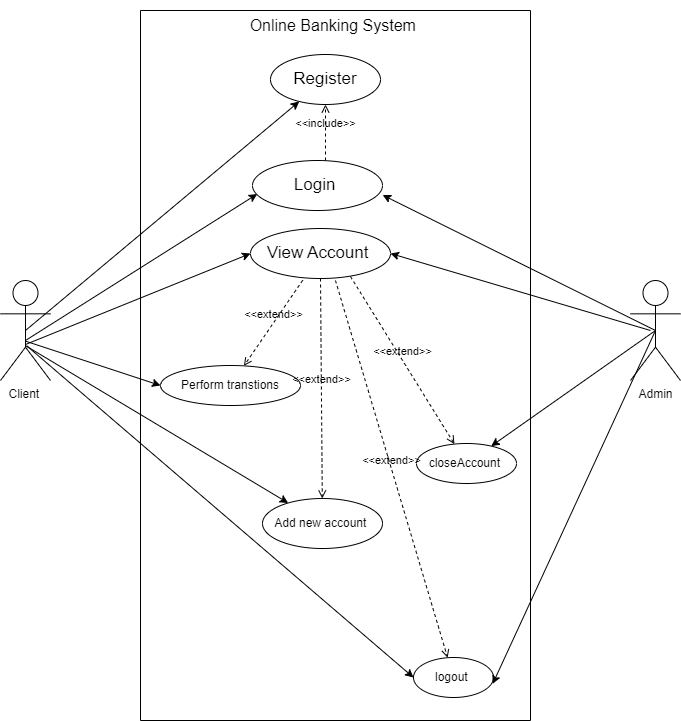

The diagram above was exported from draw.io. Its source (the exported page's mxGraphModel, read from the mxfile embedded in the PNG):
<mxGraphModel dx="880" dy="452" grid="0" gridSize="10" guides="1" tooltips="1" connect="1" arrows="1" fold="1" page="1" pageScale="1" pageWidth="827" pageHeight="1169" background="#FFFFFF" math="0" shadow="0">
  <root>
    <mxCell id="0" />
    <mxCell id="1" parent="0" />
    <mxCell id="zviV2XdOd9_nSVR0M_CM-2" value="Client&amp;nbsp;" style="shape=umlActor;verticalLabelPosition=bottom;verticalAlign=top;html=1;" parent="1" vertex="1">
      <mxGeometry x="70" y="350" width="50" height="100" as="geometry" />
    </mxCell>
    <mxCell id="zviV2XdOd9_nSVR0M_CM-3" value="Admin&lt;br&gt;" style="shape=umlActor;verticalLabelPosition=bottom;verticalAlign=top;html=1;" parent="1" vertex="1">
      <mxGeometry x="700" y="350" width="50" height="100" as="geometry" />
    </mxCell>
    <mxCell id="zviV2XdOd9_nSVR0M_CM-9" value="" style="swimlane;startSize=0;" parent="1" vertex="1">
      <mxGeometry x="210" y="80" width="390" height="710" as="geometry" />
    </mxCell>
    <mxCell id="zviV2XdOd9_nSVR0M_CM-6" value="&lt;font style=&quot;font-size: 16px;&quot;&gt;Online Banking System&amp;nbsp;&lt;/font&gt;" style="text;html=1;strokeColor=none;fillColor=none;align=center;verticalAlign=middle;whiteSpace=wrap;rounded=0;" parent="zviV2XdOd9_nSVR0M_CM-9" vertex="1">
      <mxGeometry y="-10" width="390" height="50" as="geometry" />
    </mxCell>
    <mxCell id="zviV2XdOd9_nSVR0M_CM-13" value="&lt;span style=&quot;font-size: 17px;&quot;&gt;Register&lt;/span&gt;" style="ellipse;whiteSpace=wrap;html=1;" parent="zviV2XdOd9_nSVR0M_CM-9" vertex="1">
      <mxGeometry x="130" y="44" width="110" height="50" as="geometry" />
    </mxCell>
    <mxCell id="zviV2XdOd9_nSVR0M_CM-15" value="&lt;font style=&quot;font-size: 17px;&quot;&gt;Login&amp;nbsp;&lt;/font&gt;" style="ellipse;whiteSpace=wrap;html=1;" parent="zviV2XdOd9_nSVR0M_CM-9" vertex="1">
      <mxGeometry x="112" y="150" width="130" height="50" as="geometry" />
    </mxCell>
    <mxCell id="zviV2XdOd9_nSVR0M_CM-14" value="&lt;font style=&quot;font-size: 17px;&quot;&gt;View Account&amp;nbsp;&lt;/font&gt;" style="ellipse;whiteSpace=wrap;html=1;" parent="zviV2XdOd9_nSVR0M_CM-9" vertex="1">
      <mxGeometry x="110" y="218" width="140" height="50" as="geometry" />
    </mxCell>
    <mxCell id="KBUdnzKZ614Q3VEPy319-1" value="Add new account&amp;nbsp;" style="ellipse;whiteSpace=wrap;html=1;" parent="zviV2XdOd9_nSVR0M_CM-9" vertex="1">
      <mxGeometry x="122" y="488" width="120" height="50" as="geometry" />
    </mxCell>
    <mxCell id="KBUdnzKZ614Q3VEPy319-2" value="logout&amp;nbsp;" style="ellipse;whiteSpace=wrap;html=1;" parent="zviV2XdOd9_nSVR0M_CM-9" vertex="1">
      <mxGeometry x="273" y="647" width="80" height="40" as="geometry" />
    </mxCell>
    <mxCell id="KBUdnzKZ614Q3VEPy319-3" value="closeAccount&amp;nbsp;" style="ellipse;whiteSpace=wrap;html=1;" parent="zviV2XdOd9_nSVR0M_CM-9" vertex="1">
      <mxGeometry x="276" y="433" width="100" height="40" as="geometry" />
    </mxCell>
    <mxCell id="KBUdnzKZ614Q3VEPy319-13" value="Perform transtions" style="ellipse;whiteSpace=wrap;html=1;" parent="zviV2XdOd9_nSVR0M_CM-9" vertex="1">
      <mxGeometry x="20" y="355" width="140" height="40" as="geometry" />
    </mxCell>
    <mxCell id="KBUdnzKZ614Q3VEPy319-15" value="&amp;lt;&amp;lt;include&amp;gt;&amp;gt;" style="html=1;verticalAlign=bottom;labelBackgroundColor=none;endArrow=open;endFill=0;dashed=1;rounded=0;entryX=0.5;entryY=1;entryDx=0;entryDy=0;" parent="zviV2XdOd9_nSVR0M_CM-9" target="zviV2XdOd9_nSVR0M_CM-13" edge="1">
      <mxGeometry width="160" relative="1" as="geometry">
        <mxPoint x="185" y="150" as="sourcePoint" />
        <mxPoint x="281" y="210" as="targetPoint" />
      </mxGeometry>
    </mxCell>
    <mxCell id="KBUdnzKZ614Q3VEPy319-17" value="&amp;lt;&amp;lt;extend&amp;gt;&amp;gt;" style="html=1;verticalAlign=bottom;labelBackgroundColor=none;endArrow=open;endFill=0;dashed=1;rounded=0;exitX=0.373;exitY=1.035;exitDx=0;exitDy=0;exitPerimeter=0;" parent="zviV2XdOd9_nSVR0M_CM-9" source="zviV2XdOd9_nSVR0M_CM-14" target="KBUdnzKZ614Q3VEPy319-13" edge="1">
      <mxGeometry width="160" relative="1" as="geometry">
        <mxPoint x="130" y="260" as="sourcePoint" />
        <mxPoint x="290" y="260" as="targetPoint" />
      </mxGeometry>
    </mxCell>
    <mxCell id="KBUdnzKZ614Q3VEPy319-18" value="&amp;lt;&amp;lt;extend&amp;gt;&amp;gt;" style="html=1;verticalAlign=bottom;labelBackgroundColor=none;endArrow=open;endFill=0;dashed=1;rounded=0;exitX=0.714;exitY=0.96;exitDx=0;exitDy=0;exitPerimeter=0;" parent="zviV2XdOd9_nSVR0M_CM-9" source="zviV2XdOd9_nSVR0M_CM-14" target="KBUdnzKZ614Q3VEPy319-3" edge="1">
      <mxGeometry width="160" relative="1" as="geometry">
        <mxPoint x="130" y="260" as="sourcePoint" />
        <mxPoint x="290" y="260" as="targetPoint" />
        <Array as="points" />
      </mxGeometry>
    </mxCell>
    <mxCell id="KBUdnzKZ614Q3VEPy319-19" value="&amp;lt;&amp;lt;extend&amp;gt;&amp;gt;" style="html=1;verticalAlign=bottom;labelBackgroundColor=none;endArrow=open;endFill=0;dashed=1;rounded=0;exitX=0.5;exitY=1;exitDx=0;exitDy=0;" parent="zviV2XdOd9_nSVR0M_CM-9" source="zviV2XdOd9_nSVR0M_CM-14" target="KBUdnzKZ614Q3VEPy319-1" edge="1">
      <mxGeometry width="160" relative="1" as="geometry">
        <mxPoint x="130" y="260" as="sourcePoint" />
        <mxPoint x="290" y="260" as="targetPoint" />
      </mxGeometry>
    </mxCell>
    <mxCell id="MfDho41uVhYmmZPyFhta-2" value="&amp;lt;&amp;lt;extend&amp;gt;&amp;gt;" style="html=1;verticalAlign=bottom;labelBackgroundColor=none;endArrow=open;endFill=0;dashed=1;rounded=0;exitX=0.607;exitY=1.04;exitDx=0;exitDy=0;exitPerimeter=0;" parent="zviV2XdOd9_nSVR0M_CM-9" source="zviV2XdOd9_nSVR0M_CM-14" target="KBUdnzKZ614Q3VEPy319-2" edge="1">
      <mxGeometry width="160" relative="1" as="geometry">
        <mxPoint x="122" y="332" as="sourcePoint" />
        <mxPoint x="282" y="332" as="targetPoint" />
      </mxGeometry>
    </mxCell>
    <mxCell id="KBUdnzKZ614Q3VEPy319-4" value="" style="endArrow=classic;html=1;rounded=0;exitX=0.5;exitY=0.6;exitDx=0;exitDy=0;exitPerimeter=0;entryX=0.036;entryY=0.671;entryDx=0;entryDy=0;entryPerimeter=0;" parent="1" source="zviV2XdOd9_nSVR0M_CM-2" target="zviV2XdOd9_nSVR0M_CM-15" edge="1">
      <mxGeometry width="50" height="50" relative="1" as="geometry">
        <mxPoint x="390" y="490" as="sourcePoint" />
        <mxPoint x="440" y="440" as="targetPoint" />
      </mxGeometry>
    </mxCell>
    <mxCell id="KBUdnzKZ614Q3VEPy319-5" value="" style="endArrow=classic;html=1;rounded=0;exitX=0.5;exitY=0.5;exitDx=0;exitDy=0;exitPerimeter=0;" parent="1" source="zviV2XdOd9_nSVR0M_CM-2" target="zviV2XdOd9_nSVR0M_CM-13" edge="1">
      <mxGeometry width="50" height="50" relative="1" as="geometry">
        <mxPoint x="100" y="410" as="sourcePoint" />
        <mxPoint x="440" y="250" as="targetPoint" />
      </mxGeometry>
    </mxCell>
    <mxCell id="KBUdnzKZ614Q3VEPy319-6" value="" style="endArrow=classic;html=1;rounded=0;exitX=0.5;exitY=0.64;exitDx=0;exitDy=0;exitPerimeter=0;entryX=0;entryY=0.5;entryDx=0;entryDy=0;" parent="1" source="zviV2XdOd9_nSVR0M_CM-2" target="zviV2XdOd9_nSVR0M_CM-14" edge="1">
      <mxGeometry width="50" height="50" relative="1" as="geometry">
        <mxPoint x="390" y="300" as="sourcePoint" />
        <mxPoint x="440" y="250" as="targetPoint" />
      </mxGeometry>
    </mxCell>
    <mxCell id="KBUdnzKZ614Q3VEPy319-7" value="" style="endArrow=classic;html=1;rounded=0;exitX=0.5;exitY=0.5;exitDx=0;exitDy=0;exitPerimeter=0;" parent="1" source="zviV2XdOd9_nSVR0M_CM-3" target="KBUdnzKZ614Q3VEPy319-3" edge="1">
      <mxGeometry width="50" height="50" relative="1" as="geometry">
        <mxPoint x="400" y="330" as="sourcePoint" />
        <mxPoint x="450" y="280" as="targetPoint" />
      </mxGeometry>
    </mxCell>
    <mxCell id="KBUdnzKZ614Q3VEPy319-9" value="" style="endArrow=classic;html=1;rounded=0;entryX=0.99;entryY=0.657;entryDx=0;entryDy=0;entryPerimeter=0;" parent="1" target="KBUdnzKZ614Q3VEPy319-2" edge="1">
      <mxGeometry width="50" height="50" relative="1" as="geometry">
        <mxPoint x="725" y="400" as="sourcePoint" />
        <mxPoint x="450" y="280" as="targetPoint" />
      </mxGeometry>
    </mxCell>
    <mxCell id="KBUdnzKZ614Q3VEPy319-10" value="" style="endArrow=classic;html=1;rounded=0;exitX=0.527;exitY=0.654;exitDx=0;exitDy=0;exitPerimeter=0;entryX=0;entryY=0.5;entryDx=0;entryDy=0;" parent="1" source="zviV2XdOd9_nSVR0M_CM-2" target="KBUdnzKZ614Q3VEPy319-2" edge="1">
      <mxGeometry width="50" height="50" relative="1" as="geometry">
        <mxPoint x="400" y="440" as="sourcePoint" />
        <mxPoint x="450" y="390" as="targetPoint" />
      </mxGeometry>
    </mxCell>
    <mxCell id="KBUdnzKZ614Q3VEPy319-11" value="" style="endArrow=classic;html=1;rounded=0;entryX=1;entryY=0.5;entryDx=0;entryDy=0;" parent="1" target="zviV2XdOd9_nSVR0M_CM-14" edge="1">
      <mxGeometry width="50" height="50" relative="1" as="geometry">
        <mxPoint x="720" y="400" as="sourcePoint" />
        <mxPoint x="450" y="390" as="targetPoint" />
      </mxGeometry>
    </mxCell>
    <mxCell id="KBUdnzKZ614Q3VEPy319-12" value="" style="endArrow=classic;html=1;rounded=0;exitX=0.509;exitY=0.654;exitDx=0;exitDy=0;exitPerimeter=0;" parent="1" source="zviV2XdOd9_nSVR0M_CM-2" target="KBUdnzKZ614Q3VEPy319-1" edge="1">
      <mxGeometry width="50" height="50" relative="1" as="geometry">
        <mxPoint x="90" y="420" as="sourcePoint" />
        <mxPoint x="450" y="390" as="targetPoint" />
      </mxGeometry>
    </mxCell>
    <mxCell id="KBUdnzKZ614Q3VEPy319-14" value="" style="endArrow=classic;html=1;rounded=0;exitX=0.509;exitY=0.608;exitDx=0;exitDy=0;exitPerimeter=0;entryX=0;entryY=0.5;entryDx=0;entryDy=0;" parent="1" source="zviV2XdOd9_nSVR0M_CM-2" target="KBUdnzKZ614Q3VEPy319-13" edge="1">
      <mxGeometry width="50" height="50" relative="1" as="geometry">
        <mxPoint x="400" y="450" as="sourcePoint" />
        <mxPoint x="450" y="400" as="targetPoint" />
      </mxGeometry>
    </mxCell>
    <mxCell id="KBUdnzKZ614Q3VEPy319-8" value="" style="endArrow=classic;html=1;rounded=0;exitX=0.5;exitY=0.5;exitDx=0;exitDy=0;exitPerimeter=0;entryX=1.001;entryY=0.689;entryDx=0;entryDy=0;entryPerimeter=0;" parent="1" source="zviV2XdOd9_nSVR0M_CM-3" target="zviV2XdOd9_nSVR0M_CM-15" edge="1">
      <mxGeometry width="50" height="50" relative="1" as="geometry">
        <mxPoint x="715" y="370" as="sourcePoint" />
        <mxPoint x="450" y="220" as="targetPoint" />
        <Array as="points">
          <mxPoint x="461" y="269" />
        </Array>
      </mxGeometry>
    </mxCell>
  </root>
</mxGraphModel>